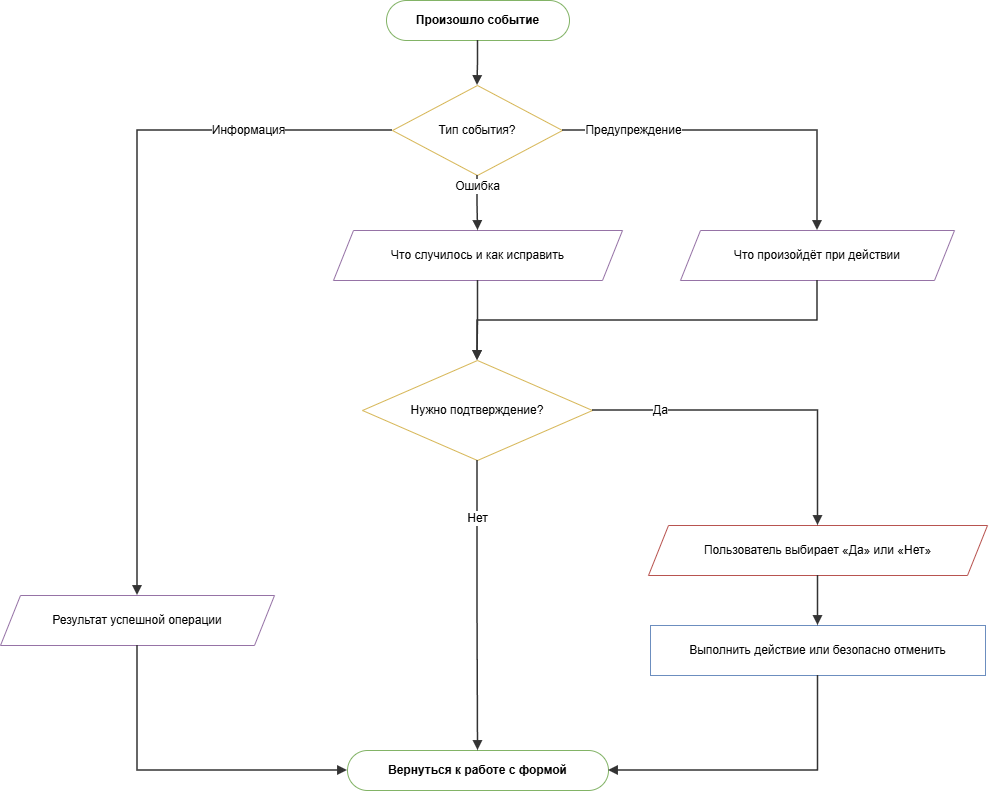

The diagram above was exported from draw.io. Its source (the exported page's mxGraphModel, read from the mxfile embedded in the PNG):
<mxGraphModel dx="1653" dy="849" grid="1" gridSize="10" guides="1" tooltips="1" connect="1" arrows="1" fold="1" page="1" pageScale="1" pageWidth="1067" pageHeight="870" math="0" shadow="0">
  <root>
    <mxCell id="0" />
    <mxCell id="1" parent="0" />
    <mxCell id="p11_s" parent="1" style="rounded=1;whiteSpace=wrap;html=1;arcSize=50;fillColor=#FFFFFF;strokeColor=#82b366;fontStyle=1;fontSize=12;" value="Произошло событие" vertex="1">
      <mxGeometry height="40" width="183" x="426" y="40" as="geometry" />
    </mxCell>
    <mxCell id="p11_d1" parent="1" style="rhombus;whiteSpace=wrap;html=1;fillColor=#FFFFFF;strokeColor=#d6b656;fontSize=12;" value="Тип события?" vertex="1">
      <mxGeometry height="90" width="170" x="432" y="125" as="geometry" />
    </mxCell>
    <mxCell id="p11_er" parent="1" style="shape=parallelogram;perimeter=parallelogramPerimeter;whiteSpace=wrap;html=1;fixedSize=1;size=20;fillColor=#FFFFFF;strokeColor=#9673a6;fontSize=12;" value="Что случилось и как исправить" vertex="1">
      <mxGeometry height="50" width="289" x="373" y="270" as="geometry" />
    </mxCell>
    <mxCell id="p11_iw" parent="1" style="shape=parallelogram;perimeter=parallelogramPerimeter;whiteSpace=wrap;html=1;fixedSize=1;size=20;fillColor=#FFFFFF;strokeColor=#9673a6;fontSize=12;" value="Что произойдёт при действии" vertex="1">
      <mxGeometry height="50" width="274" x="720" y="270" as="geometry" />
    </mxCell>
    <mxCell id="p11_ii" parent="1" style="shape=parallelogram;perimeter=parallelogramPerimeter;whiteSpace=wrap;html=1;fixedSize=1;size=20;fillColor=#FFFFFF;strokeColor=#9673a6;fontSize=12;" value="Результат успешной операции" vertex="1">
      <mxGeometry height="50" width="274" x="40" y="635" as="geometry" />
    </mxCell>
    <mxCell id="p11_d2" parent="1" style="rhombus;whiteSpace=wrap;html=1;fillColor=#FFFFFF;strokeColor=#d6b656;fontSize=12;" value="Нужно подтверждение?" vertex="1">
      <mxGeometry height="100" width="230" x="402" y="400" as="geometry" />
    </mxCell>
    <mxCell id="p11_iu" parent="1" style="shape=parallelogram;perimeter=parallelogramPerimeter;whiteSpace=wrap;html=1;fixedSize=1;size=20;fillColor=#FFFFFF;strokeColor=#b85450;fontSize=12;" value="Пользователь выбирает «Да» или «Нет»" vertex="1">
      <mxGeometry height="50" width="339" x="688" y="565" as="geometry" />
    </mxCell>
    <mxCell id="p11_pa" parent="1" style="rounded=0;whiteSpace=wrap;html=1;fillColor=#FFFFFF;strokeColor=#6c8ebf;fontSize=12;" value="Выполнить действие или безопасно отменить" vertex="1">
      <mxGeometry height="50" width="335" x="690" y="665" as="geometry" />
    </mxCell>
    <mxCell id="p11_en" parent="1" style="rounded=1;whiteSpace=wrap;html=1;arcSize=50;fillColor=#FFFFFF;strokeColor=#82b366;fontStyle=1;fontSize=12;" value="Вернуться к работе с формой" vertex="1">
      <mxGeometry height="40" width="261" x="387" y="790" as="geometry" />
    </mxCell>
    <mxCell id="p11_arrow0" edge="1" parent="1" source="p11_s" style="edgeStyle=orthogonalEdgeStyle;rounded=0;curved=0;orthogonalLoop=1;jettySize=auto;html=1;endArrow=block;endFill=1;strokeColor=#333333;strokeWidth=1.5;fontSize=12;labelBackgroundColor=#ffffff;exitX=0.5;exitY=1;exitDx=0;exitDy=0;entryX=0.5;entryY=0;entryDx=0;entryDy=0;fillColor=#FFFFFF;" target="p11_d1" value="">
      <mxGeometry relative="1" as="geometry" />
    </mxCell>
    <mxCell id="p11_arrow1" edge="1" parent="1" source="p11_d1" style="edgeStyle=orthogonalEdgeStyle;rounded=0;curved=0;orthogonalLoop=1;jettySize=auto;html=1;endArrow=block;endFill=1;strokeColor=#333333;strokeWidth=1.5;fontSize=12;labelBackgroundColor=#ffffff;exitX=0.5;exitY=1;exitDx=0;exitDy=0;entryX=0.5;entryY=0;entryDx=0;entryDy=0;fillColor=#FFFFFF;" target="p11_er" value="Ошибка">
      <mxGeometry relative="1" x="-0.6" as="geometry" />
    </mxCell>
    <mxCell id="p11_arrow2" edge="1" parent="1" source="p11_d1" style="edgeStyle=orthogonalEdgeStyle;rounded=0;curved=0;orthogonalLoop=1;jettySize=auto;html=1;endArrow=block;endFill=1;strokeColor=#333333;strokeWidth=1.5;fontSize=12;labelBackgroundColor=#ffffff;exitX=1;exitY=0.5;exitDx=0;exitDy=0;entryX=0.5;entryY=0;entryDx=0;entryDy=0;fillColor=#FFFFFF;" target="p11_iw" value="Предупреждение">
      <mxGeometry relative="1" x="-0.6" as="geometry" />
    </mxCell>
    <mxCell id="p11_arrow3" edge="1" parent="1" source="p11_d1" style="edgeStyle=orthogonalEdgeStyle;rounded=0;curved=0;orthogonalLoop=1;jettySize=auto;html=1;endArrow=block;endFill=1;strokeColor=#333333;strokeWidth=1.5;fontSize=12;labelBackgroundColor=#ffffff;exitX=0;exitY=0.5;exitDx=0;exitDy=0;entryX=0.5;entryY=0;entryDx=0;entryDy=0;fillColor=#FFFFFF;" target="p11_ii" value="Информация">
      <mxGeometry relative="1" x="-0.6" as="geometry" />
    </mxCell>
    <mxCell id="p11_arrow4" edge="1" parent="1" source="p11_er" style="edgeStyle=orthogonalEdgeStyle;rounded=0;curved=0;orthogonalLoop=1;jettySize=auto;html=1;endArrow=block;endFill=1;strokeColor=#333333;strokeWidth=1.5;fontSize=12;labelBackgroundColor=#ffffff;exitX=0.5;exitY=1;exitDx=0;exitDy=0;entryX=0.5;entryY=0;entryDx=0;entryDy=0;fillColor=#FFFFFF;" target="p11_d2" value="">
      <mxGeometry relative="1" as="geometry" />
    </mxCell>
    <mxCell id="p11_arrow5" edge="1" parent="1" source="p11_iw" style="edgeStyle=orthogonalEdgeStyle;rounded=0;curved=0;orthogonalLoop=1;jettySize=auto;html=1;endArrow=block;endFill=1;strokeColor=#333333;strokeWidth=1.5;fontSize=12;labelBackgroundColor=#ffffff;exitX=0.5;exitY=1;exitDx=0;exitDy=0;entryX=0.5;entryY=0;entryDx=0;entryDy=0;fillColor=#FFFFFF;" target="p11_d2" value="">
      <mxGeometry relative="1" as="geometry">
        <Array as="points">
          <mxPoint x="857" y="360" />
          <mxPoint x="517" y="360" />
        </Array>
      </mxGeometry>
    </mxCell>
    <mxCell id="p11_arrow6" edge="1" parent="1" source="p11_d2" style="edgeStyle=orthogonalEdgeStyle;rounded=0;curved=0;orthogonalLoop=1;jettySize=auto;html=1;endArrow=block;endFill=1;strokeColor=#333333;strokeWidth=1.5;fontSize=12;labelBackgroundColor=#ffffff;exitX=1;exitY=0.5;exitDx=0;exitDy=0;entryX=0.5;entryY=0;entryDx=0;entryDy=0;fillColor=#FFFFFF;" target="p11_iu" value="Да">
      <mxGeometry relative="1" x="-0.6" as="geometry" />
    </mxCell>
    <mxCell id="p11_arrow7" edge="1" parent="1" source="p11_iu" style="edgeStyle=orthogonalEdgeStyle;rounded=0;curved=0;orthogonalLoop=1;jettySize=auto;html=1;endArrow=block;endFill=1;strokeColor=#333333;strokeWidth=1.5;fontSize=12;labelBackgroundColor=#ffffff;exitX=0.5;exitY=1;exitDx=0;exitDy=0;entryX=0.5;entryY=0;entryDx=0;entryDy=0;fillColor=#FFFFFF;" target="p11_pa" value="">
      <mxGeometry relative="1" as="geometry" />
    </mxCell>
    <mxCell id="p11_arrow8" edge="1" parent="1" source="p11_pa" style="edgeStyle=orthogonalEdgeStyle;rounded=0;curved=0;orthogonalLoop=1;jettySize=auto;html=1;endArrow=block;endFill=1;strokeColor=#333333;strokeWidth=1.5;fontSize=12;labelBackgroundColor=#ffffff;exitX=0.5;exitY=1;exitDx=0;exitDy=0;entryX=1;entryY=0.5;entryDx=0;entryDy=0;fillColor=#FFFFFF;" target="p11_en" value="">
      <mxGeometry relative="1" as="geometry">
        <Array as="points">
          <mxPoint x="857" y="810" />
        </Array>
      </mxGeometry>
    </mxCell>
    <mxCell id="p11_arrow9" edge="1" parent="1" source="p11_d2" style="edgeStyle=orthogonalEdgeStyle;rounded=0;curved=0;orthogonalLoop=1;jettySize=auto;html=1;endArrow=block;endFill=1;strokeColor=#333333;strokeWidth=1.5;fontSize=12;labelBackgroundColor=#ffffff;exitX=0.5;exitY=1;exitDx=0;exitDy=0;entryX=0.5;entryY=0;entryDx=0;entryDy=0;fillColor=#FFFFFF;" target="p11_en" value="Нет">
      <mxGeometry relative="1" x="-0.6" as="geometry" />
    </mxCell>
    <mxCell id="p11_arrow10" edge="1" parent="1" source="p11_ii" style="edgeStyle=orthogonalEdgeStyle;rounded=0;curved=0;orthogonalLoop=1;jettySize=auto;html=1;endArrow=block;endFill=1;strokeColor=#333333;strokeWidth=1.5;fontSize=12;labelBackgroundColor=#ffffff;exitX=0.5;exitY=1;exitDx=0;exitDy=0;entryX=0;entryY=0.5;entryDx=0;entryDy=0;fillColor=#FFFFFF;" target="p11_en" value="">
      <mxGeometry relative="1" as="geometry">
        <Array as="points">
          <mxPoint x="177" y="810" />
        </Array>
      </mxGeometry>
    </mxCell>
  </root>
</mxGraphModel>